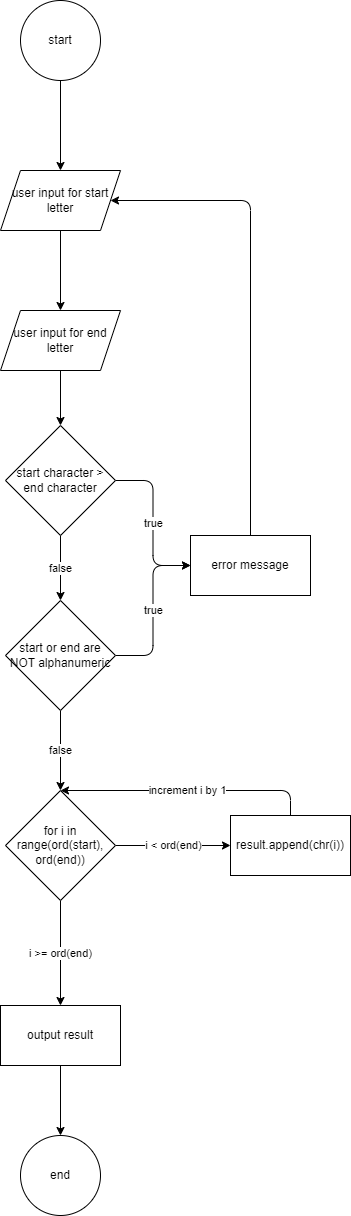

The diagram above was exported from draw.io. Its source (the exported page's mxGraphModel, read from the mxfile embedded in the PNG):
<mxGraphModel dx="748" dy="307" grid="1" gridSize="10" guides="1" tooltips="1" connect="1" arrows="1" fold="1" page="1" pageScale="1" pageWidth="850" pageHeight="1100" math="0" shadow="0">
  <root>
    <mxCell id="0" />
    <mxCell id="1" parent="0" />
    <mxCell id="4" value="" style="edgeStyle=none;html=1;" edge="1" parent="1" source="2" target="3">
      <mxGeometry relative="1" as="geometry" />
    </mxCell>
    <mxCell id="2" value="start" style="ellipse;whiteSpace=wrap;html=1;" vertex="1" parent="1">
      <mxGeometry x="340" y="120" width="80" height="80" as="geometry" />
    </mxCell>
    <mxCell id="6" value="" style="edgeStyle=none;html=1;" edge="1" parent="1" source="3" target="5">
      <mxGeometry relative="1" as="geometry" />
    </mxCell>
    <mxCell id="3" value="user input for start letter" style="shape=parallelogram;perimeter=parallelogramPerimeter;whiteSpace=wrap;html=1;fixedSize=1;" vertex="1" parent="1">
      <mxGeometry x="320" y="290" width="120" height="60" as="geometry" />
    </mxCell>
    <mxCell id="8" value="" style="edgeStyle=none;html=1;" edge="1" parent="1" source="5" target="7">
      <mxGeometry relative="1" as="geometry" />
    </mxCell>
    <mxCell id="5" value="user input for end letter" style="shape=parallelogram;perimeter=parallelogramPerimeter;whiteSpace=wrap;html=1;fixedSize=1;" vertex="1" parent="1">
      <mxGeometry x="320" y="430" width="120" height="60" as="geometry" />
    </mxCell>
    <mxCell id="13" value="false" style="edgeStyle=orthogonalEdgeStyle;html=1;" edge="1" parent="1" source="7" target="12">
      <mxGeometry relative="1" as="geometry" />
    </mxCell>
    <mxCell id="17" value="true" style="edgeStyle=orthogonalEdgeStyle;html=1;exitX=1;exitY=0.5;exitDx=0;exitDy=0;entryX=0;entryY=0.5;entryDx=0;entryDy=0;" edge="1" parent="1" source="7" target="9">
      <mxGeometry relative="1" as="geometry" />
    </mxCell>
    <mxCell id="7" value="start character &amp;gt; end character" style="rhombus;whiteSpace=wrap;html=1;" vertex="1" parent="1">
      <mxGeometry x="325" y="545" width="110" height="110" as="geometry" />
    </mxCell>
    <mxCell id="11" style="edgeStyle=orthogonalEdgeStyle;html=1;exitX=0.5;exitY=0;exitDx=0;exitDy=0;entryX=1;entryY=0.5;entryDx=0;entryDy=0;" edge="1" parent="1" source="9" target="3">
      <mxGeometry relative="1" as="geometry">
        <Array as="points">
          <mxPoint x="570" y="320" />
        </Array>
      </mxGeometry>
    </mxCell>
    <mxCell id="9" value="error message" style="whiteSpace=wrap;html=1;" vertex="1" parent="1">
      <mxGeometry x="510" y="655" width="120" height="60" as="geometry" />
    </mxCell>
    <mxCell id="18" value="true" style="edgeStyle=orthogonalEdgeStyle;html=1;exitX=1;exitY=0.5;exitDx=0;exitDy=0;entryX=0;entryY=0.5;entryDx=0;entryDy=0;" edge="1" parent="1" source="12" target="9">
      <mxGeometry relative="1" as="geometry" />
    </mxCell>
    <mxCell id="20" value="false" style="edgeStyle=orthogonalEdgeStyle;html=1;" edge="1" parent="1" source="12" target="19">
      <mxGeometry relative="1" as="geometry" />
    </mxCell>
    <mxCell id="12" value="start or end are NOT alphanumeric" style="rhombus;whiteSpace=wrap;html=1;" vertex="1" parent="1">
      <mxGeometry x="325" y="720" width="110" height="110" as="geometry" />
    </mxCell>
    <mxCell id="22" value="i &amp;lt; ord(end)" style="edgeStyle=orthogonalEdgeStyle;html=1;" edge="1" parent="1" source="19" target="21">
      <mxGeometry relative="1" as="geometry" />
    </mxCell>
    <mxCell id="25" value="i &amp;gt;= ord(end)" style="edgeStyle=orthogonalEdgeStyle;html=1;" edge="1" parent="1" source="19" target="24">
      <mxGeometry relative="1" as="geometry" />
    </mxCell>
    <mxCell id="19" value="for i in range(ord(start), ord(end))" style="rhombus;whiteSpace=wrap;html=1;" vertex="1" parent="1">
      <mxGeometry x="325" y="910" width="110" height="110" as="geometry" />
    </mxCell>
    <mxCell id="23" value="increment i by 1" style="edgeStyle=orthogonalEdgeStyle;html=1;exitX=0.5;exitY=0;exitDx=0;exitDy=0;entryX=0.5;entryY=0;entryDx=0;entryDy=0;" edge="1" parent="1" source="21" target="19">
      <mxGeometry relative="1" as="geometry">
        <Array as="points">
          <mxPoint x="610" y="910" />
        </Array>
      </mxGeometry>
    </mxCell>
    <mxCell id="21" value="result.append(chr(i))" style="whiteSpace=wrap;html=1;" vertex="1" parent="1">
      <mxGeometry x="550" y="935" width="120" height="60" as="geometry" />
    </mxCell>
    <mxCell id="27" value="" style="edgeStyle=orthogonalEdgeStyle;html=1;" edge="1" parent="1" source="24" target="26">
      <mxGeometry relative="1" as="geometry" />
    </mxCell>
    <mxCell id="24" value="output result" style="whiteSpace=wrap;html=1;" vertex="1" parent="1">
      <mxGeometry x="320" y="1125" width="120" height="60" as="geometry" />
    </mxCell>
    <mxCell id="26" value="end" style="ellipse;whiteSpace=wrap;html=1;" vertex="1" parent="1">
      <mxGeometry x="340" y="1255" width="80" height="80" as="geometry" />
    </mxCell>
  </root>
</mxGraphModel>